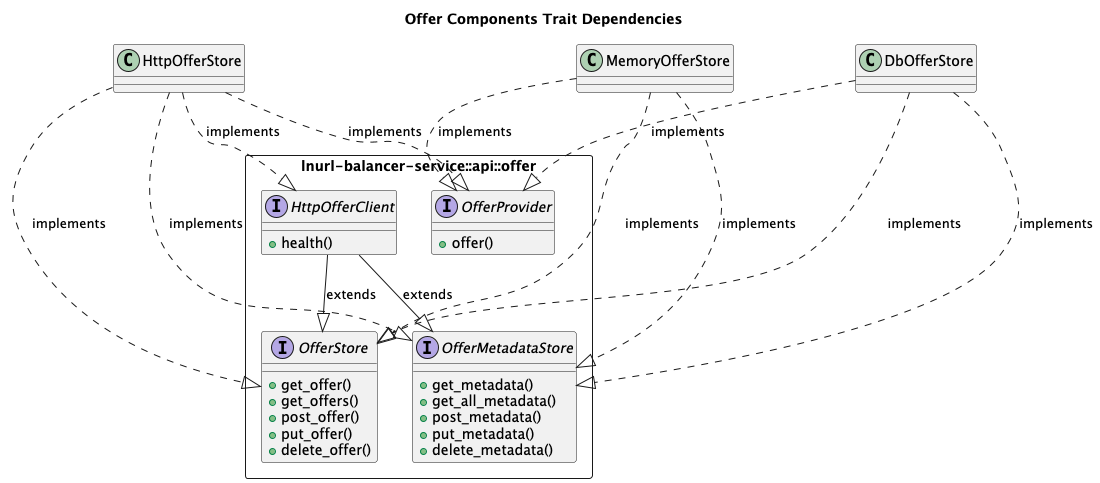

The diagram above was rendered by PlantUML. Its source (embedded in the PNG):
@startuml
title Offer Components Trait Dependencies

class HttpOfferStore

class MemoryOfferStore

class DbOfferStore

package "lnurl-balancer-service::api::offer" <<Rectangle>> {
  interface OfferStore {
    +get_offer()
    +get_offers()
    +post_offer()
    +put_offer()
    +delete_offer()
  }
  
  interface OfferMetadataStore {
    +get_metadata()
    +get_all_metadata()
    +post_metadata()
    +put_metadata()
    +delete_metadata()
  }
  
  interface OfferProvider {
    +offer()
  }
  
  interface HttpOfferClient {
    +health()
  }
}

' Implementations
HttpOfferStore ..|> OfferStore : implements
HttpOfferStore ..|> OfferMetadataStore : implements
HttpOfferStore ..|> OfferProvider : implements
HttpOfferStore ..|> HttpOfferClient : implements

MemoryOfferStore ..|> OfferStore : implements
MemoryOfferStore ..|> OfferMetadataStore : implements
MemoryOfferStore ..|> OfferProvider : implements

DbOfferStore ..|> OfferStore : implements
DbOfferStore ..|> OfferMetadataStore : implements
DbOfferStore ..|> OfferProvider : implements

' Trait relationships
HttpOfferClient --|> OfferStore : extends
HttpOfferClient --|> OfferMetadataStore : extends

@enduml